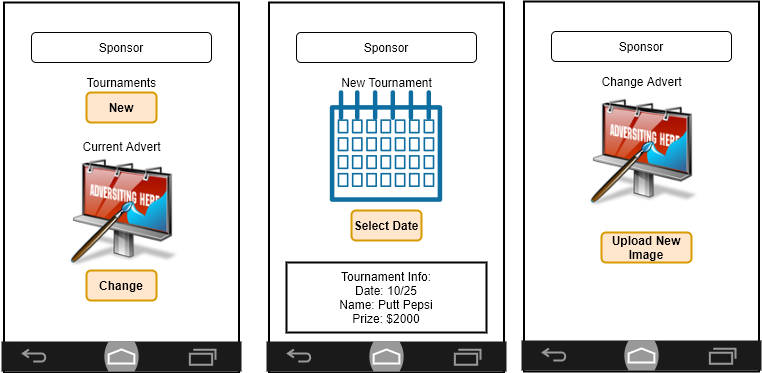

The diagram above was exported from draw.io. Its source (the exported page's mxGraphModel, read from the mxfile embedded in the PNG):
<mxGraphModel dx="965" dy="551" grid="1" gridSize="10" guides="1" tooltips="1" connect="1" arrows="1" fold="1" page="1" pageScale="1" pageWidth="850" pageHeight="1100" math="0" shadow="0">
  <root>
    <mxCell id="0" />
    <mxCell id="1" parent="0" />
    <mxCell id="D9kvrDgrzaAN_8GQxxvq-1" value="" style="rounded=0;whiteSpace=wrap;html=1;strokeWidth=2;" vertex="1" parent="1">
      <mxGeometry x="42.5" y="240" width="235" height="370" as="geometry" />
    </mxCell>
    <mxCell id="D9kvrDgrzaAN_8GQxxvq-2" value="Sponsor" style="rounded=1;whiteSpace=wrap;html=1;" vertex="1" parent="1">
      <mxGeometry x="70" y="270" width="180" height="30" as="geometry" />
    </mxCell>
    <mxCell id="D9kvrDgrzaAN_8GQxxvq-3" value="Tournaments" style="text;html=1;align=center;verticalAlign=middle;resizable=0;points=[];autosize=1;strokeColor=none;fillColor=none;" vertex="1" parent="1">
      <mxGeometry x="120" y="310" width="80" height="20" as="geometry" />
    </mxCell>
    <mxCell id="D9kvrDgrzaAN_8GQxxvq-5" value="&lt;b&gt;New&lt;/b&gt;" style="rounded=1;whiteSpace=wrap;html=1;strokeWidth=2;fillColor=#ffe6cc;strokeColor=#d79b00;" vertex="1" parent="1">
      <mxGeometry x="125" y="330" width="70" height="30" as="geometry" />
    </mxCell>
    <mxCell id="D9kvrDgrzaAN_8GQxxvq-6" value="" style="verticalLabelPosition=bottom;verticalAlign=top;html=1;shadow=0;dashed=0;strokeWidth=2;shape=mxgraph.android.navigation_bar_3_landscape;fillColor=#1A1A1A;strokeColor=#999999;sketch=0;" vertex="1" parent="1">
      <mxGeometry x="40" y="579" width="240" height="30" as="geometry" />
    </mxCell>
    <mxCell id="D9kvrDgrzaAN_8GQxxvq-9" value="" style="rounded=0;whiteSpace=wrap;html=1;strokeWidth=2;" vertex="1" parent="1">
      <mxGeometry x="307.5" y="240" width="235" height="370" as="geometry" />
    </mxCell>
    <mxCell id="D9kvrDgrzaAN_8GQxxvq-10" value="Sponsor" style="rounded=1;whiteSpace=wrap;html=1;" vertex="1" parent="1">
      <mxGeometry x="335" y="270" width="180" height="30" as="geometry" />
    </mxCell>
    <mxCell id="D9kvrDgrzaAN_8GQxxvq-11" value="New Tournament" style="text;html=1;align=center;verticalAlign=middle;resizable=0;points=[];autosize=1;strokeColor=none;fillColor=none;" vertex="1" parent="1">
      <mxGeometry x="370" y="310" width="110" height="20" as="geometry" />
    </mxCell>
    <mxCell id="D9kvrDgrzaAN_8GQxxvq-13" value="" style="verticalLabelPosition=bottom;verticalAlign=top;html=1;shadow=0;dashed=0;strokeWidth=2;shape=mxgraph.android.navigation_bar_3_landscape;fillColor=#1A1A1A;strokeColor=#999999;sketch=0;" vertex="1" parent="1">
      <mxGeometry x="305" y="579" width="240" height="30" as="geometry" />
    </mxCell>
    <mxCell id="D9kvrDgrzaAN_8GQxxvq-14" value="Tournament Info:&lt;br&gt;Date: 10/25&lt;br&gt;Name: Putt Pepsi&lt;br&gt;Prize: $2000" style="rounded=0;whiteSpace=wrap;html=1;strokeWidth=2;" vertex="1" parent="1">
      <mxGeometry x="325" y="500" width="200" height="70" as="geometry" />
    </mxCell>
    <mxCell id="D9kvrDgrzaAN_8GQxxvq-16" value="" style="shape=image;html=1;verticalAlign=top;verticalLabelPosition=bottom;labelBackgroundColor=#ffffff;imageAspect=0;aspect=fixed;image=https://cdn2.iconfinder.com/data/icons/connectivity/32/calendar_part_2-128.png" vertex="1" parent="1">
      <mxGeometry x="361" y="320" width="128" height="128" as="geometry" />
    </mxCell>
    <mxCell id="D9kvrDgrzaAN_8GQxxvq-17" value="&lt;b&gt;Select Date&lt;/b&gt;" style="rounded=1;whiteSpace=wrap;html=1;strokeWidth=2;fillColor=#ffe6cc;strokeColor=#d79b00;" vertex="1" parent="1">
      <mxGeometry x="390" y="448" width="70" height="30" as="geometry" />
    </mxCell>
    <mxCell id="D9kvrDgrzaAN_8GQxxvq-22" value="" style="shape=image;html=1;verticalAlign=top;verticalLabelPosition=bottom;labelBackgroundColor=#ffffff;imageAspect=0;aspect=fixed;image=https://cdn4.iconfinder.com/data/icons/REALVISTA/web_design/png/128/banner_design.png" vertex="1" parent="1">
      <mxGeometry x="103" y="394" width="114" height="114" as="geometry" />
    </mxCell>
    <mxCell id="D9kvrDgrzaAN_8GQxxvq-23" value="Current Advert" style="text;html=1;align=center;verticalAlign=middle;resizable=0;points=[];autosize=1;strokeColor=none;fillColor=none;" vertex="1" parent="1">
      <mxGeometry x="115" y="374" width="90" height="20" as="geometry" />
    </mxCell>
    <mxCell id="D9kvrDgrzaAN_8GQxxvq-25" value="&lt;b&gt;Change&lt;/b&gt;" style="rounded=1;whiteSpace=wrap;html=1;strokeWidth=2;fillColor=#ffe6cc;strokeColor=#d79b00;" vertex="1" parent="1">
      <mxGeometry x="125" y="508" width="70" height="30" as="geometry" />
    </mxCell>
    <mxCell id="D9kvrDgrzaAN_8GQxxvq-26" value="" style="rounded=0;whiteSpace=wrap;html=1;strokeWidth=2;" vertex="1" parent="1">
      <mxGeometry x="562.5" y="239" width="235" height="370" as="geometry" />
    </mxCell>
    <mxCell id="D9kvrDgrzaAN_8GQxxvq-27" value="Sponsor" style="rounded=1;whiteSpace=wrap;html=1;" vertex="1" parent="1">
      <mxGeometry x="590" y="269" width="180" height="30" as="geometry" />
    </mxCell>
    <mxCell id="D9kvrDgrzaAN_8GQxxvq-28" value="Change Advert" style="text;html=1;align=center;verticalAlign=middle;resizable=0;points=[];autosize=1;strokeColor=none;fillColor=none;" vertex="1" parent="1">
      <mxGeometry x="635" y="309" width="90" height="20" as="geometry" />
    </mxCell>
    <mxCell id="D9kvrDgrzaAN_8GQxxvq-30" value="" style="verticalLabelPosition=bottom;verticalAlign=top;html=1;shadow=0;dashed=0;strokeWidth=2;shape=mxgraph.android.navigation_bar_3_landscape;fillColor=#1A1A1A;strokeColor=#999999;sketch=0;" vertex="1" parent="1">
      <mxGeometry x="560" y="578" width="240" height="30" as="geometry" />
    </mxCell>
    <mxCell id="D9kvrDgrzaAN_8GQxxvq-31" value="" style="shape=image;html=1;verticalAlign=top;verticalLabelPosition=bottom;labelBackgroundColor=#ffffff;imageAspect=0;aspect=fixed;image=https://cdn4.iconfinder.com/data/icons/REALVISTA/web_design/png/128/banner_design.png" vertex="1" parent="1">
      <mxGeometry x="623" y="334" width="114" height="114" as="geometry" />
    </mxCell>
    <mxCell id="D9kvrDgrzaAN_8GQxxvq-33" value="&lt;b&gt;Upload New Image&lt;/b&gt;" style="rounded=1;whiteSpace=wrap;html=1;strokeWidth=2;fillColor=#ffe6cc;strokeColor=#d79b00;" vertex="1" parent="1">
      <mxGeometry x="640" y="470" width="90" height="30" as="geometry" />
    </mxCell>
  </root>
</mxGraphModel>